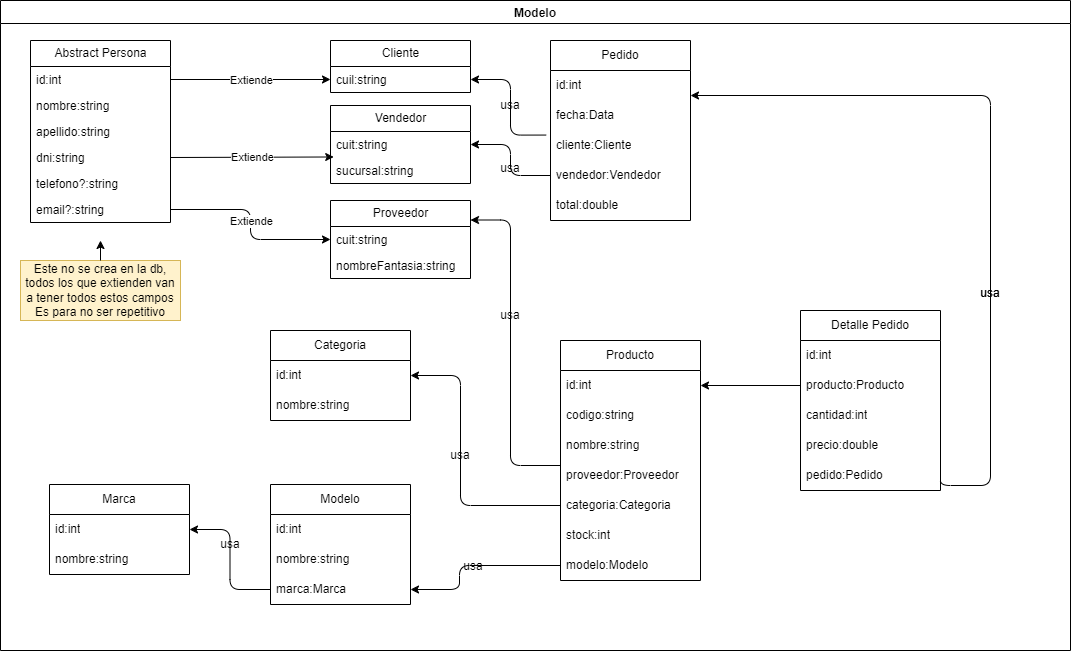

The diagram above was exported from draw.io. Its source (the exported page's mxGraphModel, read from the mxfile embedded in the PNG):
<mxGraphModel dx="1095" dy="710" grid="1" gridSize="10" guides="1" tooltips="1" connect="1" arrows="1" fold="1" page="1" pageScale="1" pageWidth="827" pageHeight="1169" math="0" shadow="0">
  <root>
    <mxCell id="0" />
    <mxCell id="1" parent="0" />
    <mxCell id="10" value="Modelo" style="swimlane;movable=1;resizable=1;rotatable=1;deletable=1;editable=1;connectable=1;" parent="1" vertex="1">
      <mxGeometry x="20" y="10" width="1070" height="650" as="geometry" />
    </mxCell>
    <mxCell id="33" style="edgeStyle=orthogonalEdgeStyle;html=1;entryX=0;entryY=0.5;entryDx=0;entryDy=0;" parent="10" source="17" target="31" edge="1">
      <mxGeometry relative="1" as="geometry" />
    </mxCell>
    <mxCell id="29" style="edgeStyle=none;html=1;exitX=1;exitY=0.5;exitDx=0;exitDy=0;entryX=0.023;entryY=-0.02;entryDx=0;entryDy=0;entryPerimeter=0;labelBackgroundColor=#18141d;" parent="10" source="15" target="28" edge="1">
      <mxGeometry relative="1" as="geometry" />
    </mxCell>
    <mxCell id="25" style="edgeStyle=none;html=1;entryX=0;entryY=0.75;entryDx=0;entryDy=0;exitX=1;exitY=0.5;exitDx=0;exitDy=0;" parent="10" source="12" target="18" edge="1">
      <mxGeometry relative="1" as="geometry" />
    </mxCell>
    <mxCell id="34" value="Extiende" style="edgeLabel;html=1;align=center;verticalAlign=middle;resizable=0;points=[];labelBackgroundColor=#FFFFFF;" parent="25" vertex="1" connectable="0">
      <mxGeometry x="-0.125" relative="1" as="geometry">
        <mxPoint x="10" as="offset" />
      </mxGeometry>
    </mxCell>
    <mxCell id="35" value="Extiende" style="edgeLabel;html=1;align=center;verticalAlign=middle;resizable=0;points=[];" parent="25" vertex="1" connectable="0">
      <mxGeometry x="-0.125" relative="1" as="geometry">
        <mxPoint x="11" y="77" as="offset" />
      </mxGeometry>
    </mxCell>
    <mxCell id="36" value="Extiende" style="edgeLabel;html=1;align=center;verticalAlign=middle;resizable=0;points=[];" parent="25" vertex="1" connectable="0">
      <mxGeometry x="-0.125" relative="1" as="geometry">
        <mxPoint x="10" y="141" as="offset" />
      </mxGeometry>
    </mxCell>
    <mxCell id="11" value="Abstract Persona" style="swimlane;fontStyle=0;childLayout=stackLayout;horizontal=1;startSize=26;fillColor=none;horizontalStack=0;resizeParent=1;resizeParentMax=0;resizeLast=0;collapsible=1;marginBottom=0;html=1;" parent="10" vertex="1">
      <mxGeometry x="30" y="40" width="140" height="182" as="geometry" />
    </mxCell>
    <mxCell id="12" value="id:int" style="text;strokeColor=none;fillColor=none;align=left;verticalAlign=top;spacingLeft=4;spacingRight=4;overflow=hidden;rotatable=0;points=[[0,0.5],[1,0.5]];portConstraint=eastwest;whiteSpace=wrap;html=1;" parent="11" vertex="1">
      <mxGeometry y="26" width="140" height="26" as="geometry" />
    </mxCell>
    <mxCell id="13" value="nombre:string" style="text;strokeColor=none;fillColor=none;align=left;verticalAlign=top;spacingLeft=4;spacingRight=4;overflow=hidden;rotatable=0;points=[[0,0.5],[1,0.5]];portConstraint=eastwest;whiteSpace=wrap;html=1;" parent="11" vertex="1">
      <mxGeometry y="52" width="140" height="26" as="geometry" />
    </mxCell>
    <mxCell id="14" value="apellido:string" style="text;strokeColor=none;fillColor=none;align=left;verticalAlign=top;spacingLeft=4;spacingRight=4;overflow=hidden;rotatable=0;points=[[0,0.5],[1,0.5]];portConstraint=eastwest;whiteSpace=wrap;html=1;" parent="11" vertex="1">
      <mxGeometry y="78" width="140" height="26" as="geometry" />
    </mxCell>
    <mxCell id="15" value="dni:string" style="text;strokeColor=none;fillColor=none;align=left;verticalAlign=top;spacingLeft=4;spacingRight=4;overflow=hidden;rotatable=0;points=[[0,0.5],[1,0.5]];portConstraint=eastwest;whiteSpace=wrap;html=1;" parent="11" vertex="1">
      <mxGeometry y="104" width="140" height="26" as="geometry" />
    </mxCell>
    <mxCell id="16" value="telefono?:string" style="text;strokeColor=none;fillColor=none;align=left;verticalAlign=top;spacingLeft=4;spacingRight=4;overflow=hidden;rotatable=0;points=[[0,0.5],[1,0.5]];portConstraint=eastwest;whiteSpace=wrap;html=1;" parent="11" vertex="1">
      <mxGeometry y="130" width="140" height="26" as="geometry" />
    </mxCell>
    <mxCell id="17" value="email?:string" style="text;strokeColor=none;fillColor=none;align=left;verticalAlign=top;spacingLeft=4;spacingRight=4;overflow=hidden;rotatable=0;points=[[0,0.5],[1,0.5]];portConstraint=eastwest;whiteSpace=wrap;html=1;" parent="11" vertex="1">
      <mxGeometry y="156" width="140" height="26" as="geometry" />
    </mxCell>
    <mxCell id="18" value="Cliente" style="swimlane;fontStyle=0;childLayout=stackLayout;horizontal=1;startSize=26;fillColor=none;horizontalStack=0;resizeParent=1;resizeParentMax=0;resizeLast=0;collapsible=1;marginBottom=0;html=1;" parent="10" vertex="1">
      <mxGeometry x="330" y="40" width="140" height="52" as="geometry" />
    </mxCell>
    <mxCell id="24" value="cuil:string" style="text;strokeColor=none;fillColor=none;align=left;verticalAlign=top;spacingLeft=4;spacingRight=4;overflow=hidden;rotatable=0;points=[[0,0.5],[1,0.5]];portConstraint=eastwest;whiteSpace=wrap;html=1;" parent="18" vertex="1">
      <mxGeometry y="26" width="140" height="26" as="geometry" />
    </mxCell>
    <mxCell id="26" value="Vendedor" style="swimlane;fontStyle=0;childLayout=stackLayout;horizontal=1;startSize=26;fillColor=none;horizontalStack=0;resizeParent=1;resizeParentMax=0;resizeLast=0;collapsible=1;marginBottom=0;html=1;" parent="10" vertex="1">
      <mxGeometry x="330" y="105" width="140" height="78" as="geometry" />
    </mxCell>
    <mxCell id="27" value="cuit:string" style="text;strokeColor=none;fillColor=none;align=left;verticalAlign=top;spacingLeft=4;spacingRight=4;overflow=hidden;rotatable=0;points=[[0,0.5],[1,0.5]];portConstraint=eastwest;whiteSpace=wrap;html=1;" parent="26" vertex="1">
      <mxGeometry y="26" width="140" height="26" as="geometry" />
    </mxCell>
    <mxCell id="28" value="sucursal:string" style="text;strokeColor=none;fillColor=none;align=left;verticalAlign=top;spacingLeft=4;spacingRight=4;overflow=hidden;rotatable=0;points=[[0,0.5],[1,0.5]];portConstraint=eastwest;whiteSpace=wrap;html=1;" parent="26" vertex="1">
      <mxGeometry y="52" width="140" height="26" as="geometry" />
    </mxCell>
    <mxCell id="30" value="Proveedor" style="swimlane;fontStyle=0;childLayout=stackLayout;horizontal=1;startSize=26;fillColor=none;horizontalStack=0;resizeParent=1;resizeParentMax=0;resizeLast=0;collapsible=1;marginBottom=0;html=1;" parent="10" vertex="1">
      <mxGeometry x="330" y="200" width="140" height="78" as="geometry" />
    </mxCell>
    <mxCell id="31" value="cuit:string" style="text;strokeColor=none;fillColor=none;align=left;verticalAlign=top;spacingLeft=4;spacingRight=4;overflow=hidden;rotatable=0;points=[[0,0.5],[1,0.5]];portConstraint=eastwest;whiteSpace=wrap;html=1;" parent="30" vertex="1">
      <mxGeometry y="26" width="140" height="26" as="geometry" />
    </mxCell>
    <mxCell id="32" value="nombreFantasia:string" style="text;strokeColor=none;fillColor=none;align=left;verticalAlign=top;spacingLeft=4;spacingRight=4;overflow=hidden;rotatable=0;points=[[0,0.5],[1,0.5]];portConstraint=eastwest;whiteSpace=wrap;html=1;" parent="30" vertex="1">
      <mxGeometry y="52" width="140" height="26" as="geometry" />
    </mxCell>
    <mxCell id="45" value="Detalle Pedido" style="swimlane;fontStyle=0;childLayout=stackLayout;horizontal=1;startSize=30;horizontalStack=0;resizeParent=1;resizeParentMax=0;resizeLast=0;collapsible=1;marginBottom=0;whiteSpace=wrap;html=1;" parent="10" vertex="1">
      <mxGeometry x="800" y="310" width="140" height="180" as="geometry" />
    </mxCell>
    <mxCell id="46" value="id:int" style="text;strokeColor=none;fillColor=none;align=left;verticalAlign=middle;spacingLeft=4;spacingRight=4;overflow=hidden;points=[[0,0.5],[1,0.5]];portConstraint=eastwest;rotatable=0;whiteSpace=wrap;html=1;" parent="45" vertex="1">
      <mxGeometry y="30" width="140" height="30" as="geometry" />
    </mxCell>
    <mxCell id="47" value="producto:Producto" style="text;strokeColor=none;fillColor=none;align=left;verticalAlign=middle;spacingLeft=4;spacingRight=4;overflow=hidden;points=[[0,0.5],[1,0.5]];portConstraint=eastwest;rotatable=0;whiteSpace=wrap;html=1;" parent="45" vertex="1">
      <mxGeometry y="60" width="140" height="30" as="geometry" />
    </mxCell>
    <mxCell id="48" value="cantidad:int" style="text;strokeColor=none;fillColor=none;align=left;verticalAlign=middle;spacingLeft=4;spacingRight=4;overflow=hidden;points=[[0,0.5],[1,0.5]];portConstraint=eastwest;rotatable=0;whiteSpace=wrap;html=1;" parent="45" vertex="1">
      <mxGeometry y="90" width="140" height="30" as="geometry" />
    </mxCell>
    <mxCell id="49" value="precio:double" style="text;strokeColor=none;fillColor=none;align=left;verticalAlign=middle;spacingLeft=4;spacingRight=4;overflow=hidden;points=[[0,0.5],[1,0.5]];portConstraint=eastwest;rotatable=0;whiteSpace=wrap;html=1;" parent="45" vertex="1">
      <mxGeometry y="120" width="140" height="30" as="geometry" />
    </mxCell>
    <mxCell id="53" value="pedido:Pedido" style="text;strokeColor=none;fillColor=none;align=left;verticalAlign=middle;spacingLeft=4;spacingRight=4;overflow=hidden;points=[[0,0.5],[1,0.5]];portConstraint=eastwest;rotatable=0;whiteSpace=wrap;html=1;" parent="45" vertex="1">
      <mxGeometry y="150" width="140" height="30" as="geometry" />
    </mxCell>
    <mxCell id="55" value="Producto" style="swimlane;fontStyle=0;childLayout=stackLayout;horizontal=1;startSize=30;horizontalStack=0;resizeParent=1;resizeParentMax=0;resizeLast=0;collapsible=1;marginBottom=0;whiteSpace=wrap;html=1;" parent="10" vertex="1">
      <mxGeometry x="560" y="340" width="140" height="240" as="geometry" />
    </mxCell>
    <mxCell id="56" value="id:int" style="text;strokeColor=none;fillColor=none;align=left;verticalAlign=middle;spacingLeft=4;spacingRight=4;overflow=hidden;points=[[0,0.5],[1,0.5]];portConstraint=eastwest;rotatable=0;whiteSpace=wrap;html=1;" parent="55" vertex="1">
      <mxGeometry y="30" width="140" height="30" as="geometry" />
    </mxCell>
    <mxCell id="57" value="codigo:string" style="text;strokeColor=none;fillColor=none;align=left;verticalAlign=middle;spacingLeft=4;spacingRight=4;overflow=hidden;points=[[0,0.5],[1,0.5]];portConstraint=eastwest;rotatable=0;whiteSpace=wrap;html=1;" parent="55" vertex="1">
      <mxGeometry y="60" width="140" height="30" as="geometry" />
    </mxCell>
    <mxCell id="58" value="nombre:string" style="text;strokeColor=none;fillColor=none;align=left;verticalAlign=middle;spacingLeft=4;spacingRight=4;overflow=hidden;points=[[0,0.5],[1,0.5]];portConstraint=eastwest;rotatable=0;whiteSpace=wrap;html=1;" parent="55" vertex="1">
      <mxGeometry y="90" width="140" height="30" as="geometry" />
    </mxCell>
    <mxCell id="60" value="proveedor:Proveedor" style="text;strokeColor=none;fillColor=none;align=left;verticalAlign=middle;spacingLeft=4;spacingRight=4;overflow=hidden;points=[[0,0.5],[1,0.5]];portConstraint=eastwest;rotatable=0;whiteSpace=wrap;html=1;" parent="55" vertex="1">
      <mxGeometry y="120" width="140" height="30" as="geometry" />
    </mxCell>
    <mxCell id="59" value="categoria:Categoria" style="text;strokeColor=none;fillColor=none;align=left;verticalAlign=middle;spacingLeft=4;spacingRight=4;overflow=hidden;points=[[0,0.5],[1,0.5]];portConstraint=eastwest;rotatable=0;whiteSpace=wrap;html=1;" parent="55" vertex="1">
      <mxGeometry y="150" width="140" height="30" as="geometry" />
    </mxCell>
    <mxCell id="61" value="stock:int" style="text;strokeColor=none;fillColor=none;align=left;verticalAlign=middle;spacingLeft=4;spacingRight=4;overflow=hidden;points=[[0,0.5],[1,0.5]];portConstraint=eastwest;rotatable=0;whiteSpace=wrap;html=1;" parent="55" vertex="1">
      <mxGeometry y="180" width="140" height="30" as="geometry" />
    </mxCell>
    <mxCell id="62" value="modelo:Modelo" style="text;strokeColor=none;fillColor=none;align=left;verticalAlign=middle;spacingLeft=4;spacingRight=4;overflow=hidden;points=[[0,0.5],[1,0.5]];portConstraint=eastwest;rotatable=0;whiteSpace=wrap;html=1;" parent="55" vertex="1">
      <mxGeometry y="210" width="140" height="30" as="geometry" />
    </mxCell>
    <mxCell id="63" style="edgeStyle=orthogonalEdgeStyle;html=1;exitX=0;exitY=0.5;exitDx=0;exitDy=0;" parent="10" source="47" target="56" edge="1">
      <mxGeometry relative="1" as="geometry" />
    </mxCell>
    <mxCell id="64" value="Categoria" style="swimlane;fontStyle=0;childLayout=stackLayout;horizontal=1;startSize=30;horizontalStack=0;resizeParent=1;resizeParentMax=0;resizeLast=0;collapsible=1;marginBottom=0;whiteSpace=wrap;html=1;" parent="10" vertex="1">
      <mxGeometry x="270" y="330" width="140" height="90" as="geometry" />
    </mxCell>
    <mxCell id="65" value="id:int" style="text;strokeColor=none;fillColor=none;align=left;verticalAlign=middle;spacingLeft=4;spacingRight=4;overflow=hidden;points=[[0,0.5],[1,0.5]];portConstraint=eastwest;rotatable=0;whiteSpace=wrap;html=1;" parent="64" vertex="1">
      <mxGeometry y="30" width="140" height="30" as="geometry" />
    </mxCell>
    <mxCell id="67" value="nombre:string" style="text;strokeColor=none;fillColor=none;align=left;verticalAlign=middle;spacingLeft=4;spacingRight=4;overflow=hidden;points=[[0,0.5],[1,0.5]];portConstraint=eastwest;rotatable=0;whiteSpace=wrap;html=1;" parent="64" vertex="1">
      <mxGeometry y="60" width="140" height="30" as="geometry" />
    </mxCell>
    <mxCell id="73" style="edgeStyle=orthogonalEdgeStyle;html=1;" parent="10" source="59" target="65" edge="1">
      <mxGeometry relative="1" as="geometry">
        <Array as="points">
          <mxPoint x="460" y="505" />
          <mxPoint x="460" y="375" />
        </Array>
      </mxGeometry>
    </mxCell>
    <mxCell id="74" style="edgeStyle=orthogonalEdgeStyle;html=1;entryX=1;entryY=0.25;entryDx=0;entryDy=0;" parent="10" source="60" target="30" edge="1">
      <mxGeometry relative="1" as="geometry">
        <Array as="points">
          <mxPoint x="510" y="465" />
          <mxPoint x="510" y="220" />
        </Array>
      </mxGeometry>
    </mxCell>
    <mxCell id="37" value="Pedido" style="swimlane;fontStyle=0;childLayout=stackLayout;horizontal=1;startSize=30;horizontalStack=0;resizeParent=1;resizeParentMax=0;resizeLast=0;collapsible=1;marginBottom=0;whiteSpace=wrap;html=1;" parent="10" vertex="1">
      <mxGeometry x="550" y="40" width="140" height="180" as="geometry" />
    </mxCell>
    <mxCell id="38" value="id:int" style="text;strokeColor=none;fillColor=none;align=left;verticalAlign=middle;spacingLeft=4;spacingRight=4;overflow=hidden;points=[[0,0.5],[1,0.5]];portConstraint=eastwest;rotatable=0;whiteSpace=wrap;html=1;" parent="37" vertex="1">
      <mxGeometry y="30" width="140" height="30" as="geometry" />
    </mxCell>
    <mxCell id="40" value="fecha:Data" style="text;strokeColor=none;fillColor=none;align=left;verticalAlign=middle;spacingLeft=4;spacingRight=4;overflow=hidden;points=[[0,0.5],[1,0.5]];portConstraint=eastwest;rotatable=0;whiteSpace=wrap;html=1;" parent="37" vertex="1">
      <mxGeometry y="60" width="140" height="30" as="geometry" />
    </mxCell>
    <mxCell id="41" value="cliente:Cliente" style="text;strokeColor=none;fillColor=none;align=left;verticalAlign=middle;spacingLeft=4;spacingRight=4;overflow=hidden;points=[[0,0.5],[1,0.5]];portConstraint=eastwest;rotatable=0;whiteSpace=wrap;html=1;" parent="37" vertex="1">
      <mxGeometry y="90" width="140" height="30" as="geometry" />
    </mxCell>
    <mxCell id="42" value="vendedor:Vendedor" style="text;strokeColor=none;fillColor=none;align=left;verticalAlign=middle;spacingLeft=4;spacingRight=4;overflow=hidden;points=[[0,0.5],[1,0.5]];portConstraint=eastwest;rotatable=0;whiteSpace=wrap;html=1;" parent="37" vertex="1">
      <mxGeometry y="120" width="140" height="30" as="geometry" />
    </mxCell>
    <mxCell id="43" value="total:double" style="text;strokeColor=none;fillColor=none;align=left;verticalAlign=middle;spacingLeft=4;spacingRight=4;overflow=hidden;points=[[0,0.5],[1,0.5]];portConstraint=eastwest;rotatable=0;whiteSpace=wrap;html=1;" parent="37" vertex="1">
      <mxGeometry y="150" width="140" height="30" as="geometry" />
    </mxCell>
    <mxCell id="54" style="edgeStyle=orthogonalEdgeStyle;html=1;exitX=1;exitY=0.5;exitDx=0;exitDy=0;" parent="10" source="53" target="38" edge="1">
      <mxGeometry relative="1" as="geometry">
        <Array as="points">
          <mxPoint x="940" y="485" />
          <mxPoint x="990" y="485" />
          <mxPoint x="990" y="95" />
        </Array>
      </mxGeometry>
    </mxCell>
    <mxCell id="51" style="edgeStyle=orthogonalEdgeStyle;html=1;entryX=1;entryY=0.5;entryDx=0;entryDy=0;exitX=-0.031;exitY=0.152;exitDx=0;exitDy=0;exitPerimeter=0;" parent="10" source="41" target="24" edge="1">
      <mxGeometry relative="1" as="geometry" />
    </mxCell>
    <mxCell id="52" style="edgeStyle=orthogonalEdgeStyle;html=1;entryX=1;entryY=0.5;entryDx=0;entryDy=0;" parent="10" source="42" target="27" edge="1">
      <mxGeometry relative="1" as="geometry" />
    </mxCell>
    <mxCell id="75" value="Modelo" style="swimlane;fontStyle=0;childLayout=stackLayout;horizontal=1;startSize=30;horizontalStack=0;resizeParent=1;resizeParentMax=0;resizeLast=0;collapsible=1;marginBottom=0;whiteSpace=wrap;html=1;" parent="10" vertex="1">
      <mxGeometry x="270" y="484" width="140" height="120" as="geometry" />
    </mxCell>
    <mxCell id="76" value="id:int" style="text;strokeColor=none;fillColor=none;align=left;verticalAlign=middle;spacingLeft=4;spacingRight=4;overflow=hidden;points=[[0,0.5],[1,0.5]];portConstraint=eastwest;rotatable=0;whiteSpace=wrap;html=1;" parent="75" vertex="1">
      <mxGeometry y="30" width="140" height="30" as="geometry" />
    </mxCell>
    <mxCell id="77" value="nombre:string" style="text;strokeColor=none;fillColor=none;align=left;verticalAlign=middle;spacingLeft=4;spacingRight=4;overflow=hidden;points=[[0,0.5],[1,0.5]];portConstraint=eastwest;rotatable=0;whiteSpace=wrap;html=1;" parent="75" vertex="1">
      <mxGeometry y="60" width="140" height="30" as="geometry" />
    </mxCell>
    <mxCell id="78" value="marca:Marca" style="text;strokeColor=none;fillColor=none;align=left;verticalAlign=middle;spacingLeft=4;spacingRight=4;overflow=hidden;points=[[0,0.5],[1,0.5]];portConstraint=eastwest;rotatable=0;whiteSpace=wrap;html=1;" parent="75" vertex="1">
      <mxGeometry y="90" width="140" height="30" as="geometry" />
    </mxCell>
    <mxCell id="79" style="edgeStyle=orthogonalEdgeStyle;html=1;" parent="10" source="62" target="78" edge="1">
      <mxGeometry relative="1" as="geometry">
        <Array as="points">
          <mxPoint x="459" y="565" />
          <mxPoint x="459" y="589" />
        </Array>
      </mxGeometry>
    </mxCell>
    <mxCell id="80" value="Marca" style="swimlane;fontStyle=0;childLayout=stackLayout;horizontal=1;startSize=30;horizontalStack=0;resizeParent=1;resizeParentMax=0;resizeLast=0;collapsible=1;marginBottom=0;whiteSpace=wrap;html=1;" parent="10" vertex="1">
      <mxGeometry x="49" y="484" width="140" height="90" as="geometry" />
    </mxCell>
    <mxCell id="81" value="id:int" style="text;strokeColor=none;fillColor=none;align=left;verticalAlign=middle;spacingLeft=4;spacingRight=4;overflow=hidden;points=[[0,0.5],[1,0.5]];portConstraint=eastwest;rotatable=0;whiteSpace=wrap;html=1;" parent="80" vertex="1">
      <mxGeometry y="30" width="140" height="30" as="geometry" />
    </mxCell>
    <mxCell id="82" value="nombre:string" style="text;strokeColor=none;fillColor=none;align=left;verticalAlign=middle;spacingLeft=4;spacingRight=4;overflow=hidden;points=[[0,0.5],[1,0.5]];portConstraint=eastwest;rotatable=0;whiteSpace=wrap;html=1;" parent="80" vertex="1">
      <mxGeometry y="60" width="140" height="30" as="geometry" />
    </mxCell>
    <mxCell id="83" style="edgeStyle=orthogonalEdgeStyle;html=1;entryX=1;entryY=0.5;entryDx=0;entryDy=0;" parent="10" source="78" target="80" edge="1">
      <mxGeometry relative="1" as="geometry" />
    </mxCell>
    <mxCell id="87" value="usa" style="text;html=1;strokeColor=none;fillColor=none;align=center;verticalAlign=middle;whiteSpace=wrap;rounded=0;" parent="10" vertex="1">
      <mxGeometry x="480" y="153" width="60" height="30" as="geometry" />
    </mxCell>
    <mxCell id="88" value="usa" style="text;html=1;strokeColor=none;fillColor=none;align=center;verticalAlign=middle;whiteSpace=wrap;rounded=0;" parent="10" vertex="1">
      <mxGeometry x="480" y="300" width="60" height="30" as="geometry" />
    </mxCell>
    <mxCell id="89" value="usa" style="text;html=1;strokeColor=none;fillColor=none;align=center;verticalAlign=middle;whiteSpace=wrap;rounded=0;" parent="10" vertex="1">
      <mxGeometry x="430" y="440" width="60" height="30" as="geometry" />
    </mxCell>
    <mxCell id="90" value="usa" style="text;html=1;strokeColor=none;fillColor=none;align=center;verticalAlign=middle;whiteSpace=wrap;rounded=0;" parent="10" vertex="1">
      <mxGeometry x="443" y="551" width="60" height="30" as="geometry" />
    </mxCell>
    <mxCell id="91" value="usa" style="text;html=1;strokeColor=none;fillColor=none;align=center;verticalAlign=middle;whiteSpace=wrap;rounded=0;" parent="10" vertex="1">
      <mxGeometry x="200" y="529" width="60" height="30" as="geometry" />
    </mxCell>
    <mxCell id="92" value="usa" style="text;html=1;strokeColor=none;fillColor=none;align=center;verticalAlign=middle;whiteSpace=wrap;rounded=0;" parent="10" vertex="1">
      <mxGeometry x="960" y="278" width="60" height="30" as="geometry" />
    </mxCell>
    <mxCell id="93" value="usa" style="text;html=1;strokeColor=none;fillColor=none;align=center;verticalAlign=middle;whiteSpace=wrap;rounded=0;" parent="10" vertex="1">
      <mxGeometry x="960" y="278" width="60" height="30" as="geometry" />
    </mxCell>
    <mxCell id="85" value="usa" style="text;html=1;strokeColor=none;fillColor=none;align=center;verticalAlign=middle;whiteSpace=wrap;rounded=0;" parent="10" vertex="1">
      <mxGeometry x="480" y="90" width="60" height="30" as="geometry" />
    </mxCell>
    <mxCell id="94" value="Este no se crea en la db, todos los que extienden van a tener todos estos campos&lt;br&gt;Es para no ser repetitivo" style="text;html=1;strokeColor=#d6b656;fillColor=#fff2cc;align=center;verticalAlign=middle;whiteSpace=wrap;rounded=0;fontColor=#000000;" parent="10" vertex="1">
      <mxGeometry x="20" y="260" width="160" height="60" as="geometry" />
    </mxCell>
    <mxCell id="95" style="edgeStyle=orthogonalEdgeStyle;html=1;" parent="1" source="94" edge="1">
      <mxGeometry relative="1" as="geometry">
        <mxPoint x="120" y="250" as="targetPoint" />
      </mxGeometry>
    </mxCell>
  </root>
</mxGraphModel>